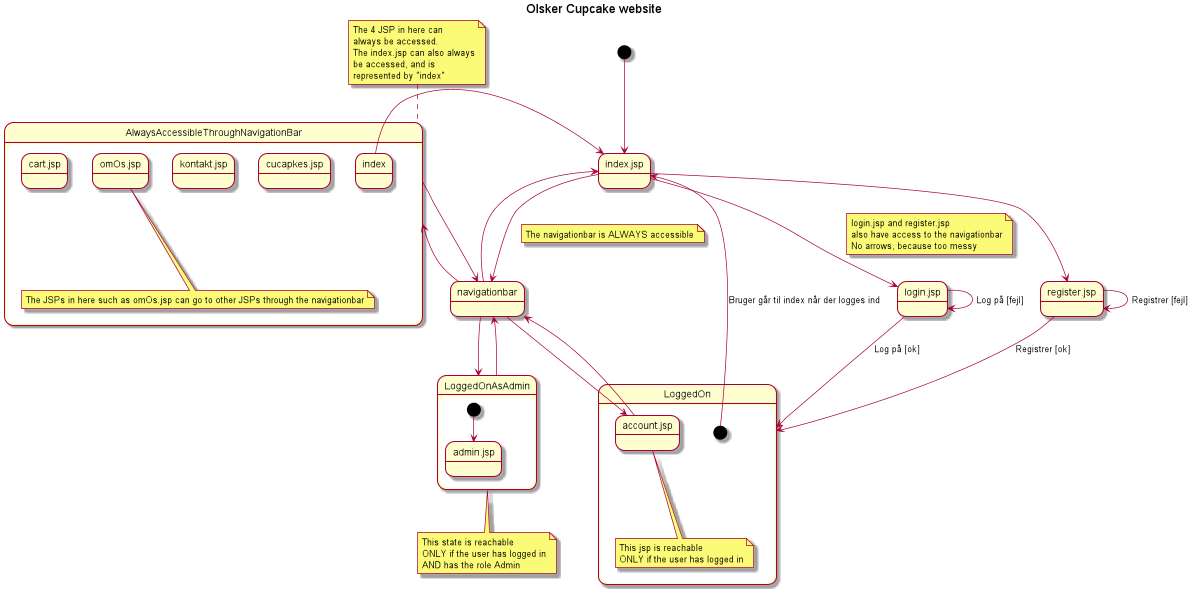

The diagram above was rendered by PlantUML. Its source (embedded in the PNG):
@startuml
'https://plantuml.com/state-diagram

Title Olsker Cupcake website



State index.jsp
State login.jsp
State register.jsp
State navigationbar


[*] --> index.jsp
index.jsp --> navigationbar
note on link
    The navigationbar is ALWAYS accessible
end note
navigationbar --> index.jsp

index.jsp --> login.jsp
note on link
    login.jsp and register.jsp
    also have access to the navigationbar
    No arrows, because too messy
end note
index.jsp --> register.jsp

login.jsp --> login.jsp: Log på [fejl]
login.jsp --> LoggedOn: Log på [ok]
register.jsp --> register.jsp: Registrer [fejl]
register.jsp --> LoggedOn: Registrer [ok]

navigationbar --> AlwaysAccessibleThroughNavigationBar
navigationbar --> LoggedOnAsAdmin
LoggedOnAsAdmin --> navigationbar


AlwaysAccessibleThroughNavigationBar --> navigationbar

State LoggedOn {
    State account.jsp
    [*] --> index.jsp: Bruger går til index når der logges ind
    navigationbar --> account.jsp
    account.jsp --> navigationbar

    note bottom of account.jsp
        This jsp is reachable
        ONLY if the user has logged in
    end note
}

note bottom of LoggedOnAsAdmin
    This state is reachable
    ONLY if the user has logged in
    AND has the role Admin
end note

State LoggedOnAsAdmin {
    State admin.jsp
    [*] --> admin.jsp
}


note top of AlwaysAccessibleThroughNavigationBar
    The 4 JSP in here can
    always be accessed.
    The index.jsp can also always
    be accessed, and is
    represented by "index"
end note

State AlwaysAccessibleThroughNavigationBar {
    State index
    State cucapkes.jsp
    State kontakt.jsp
    State omOs.jsp
    State cart.jsp

    index --> index.jsp
    note bottom of omOs.jsp
        The JSPs in here such as omOs.jsp can go to other JSPs through the navigationbar
    end note
}

@enduml